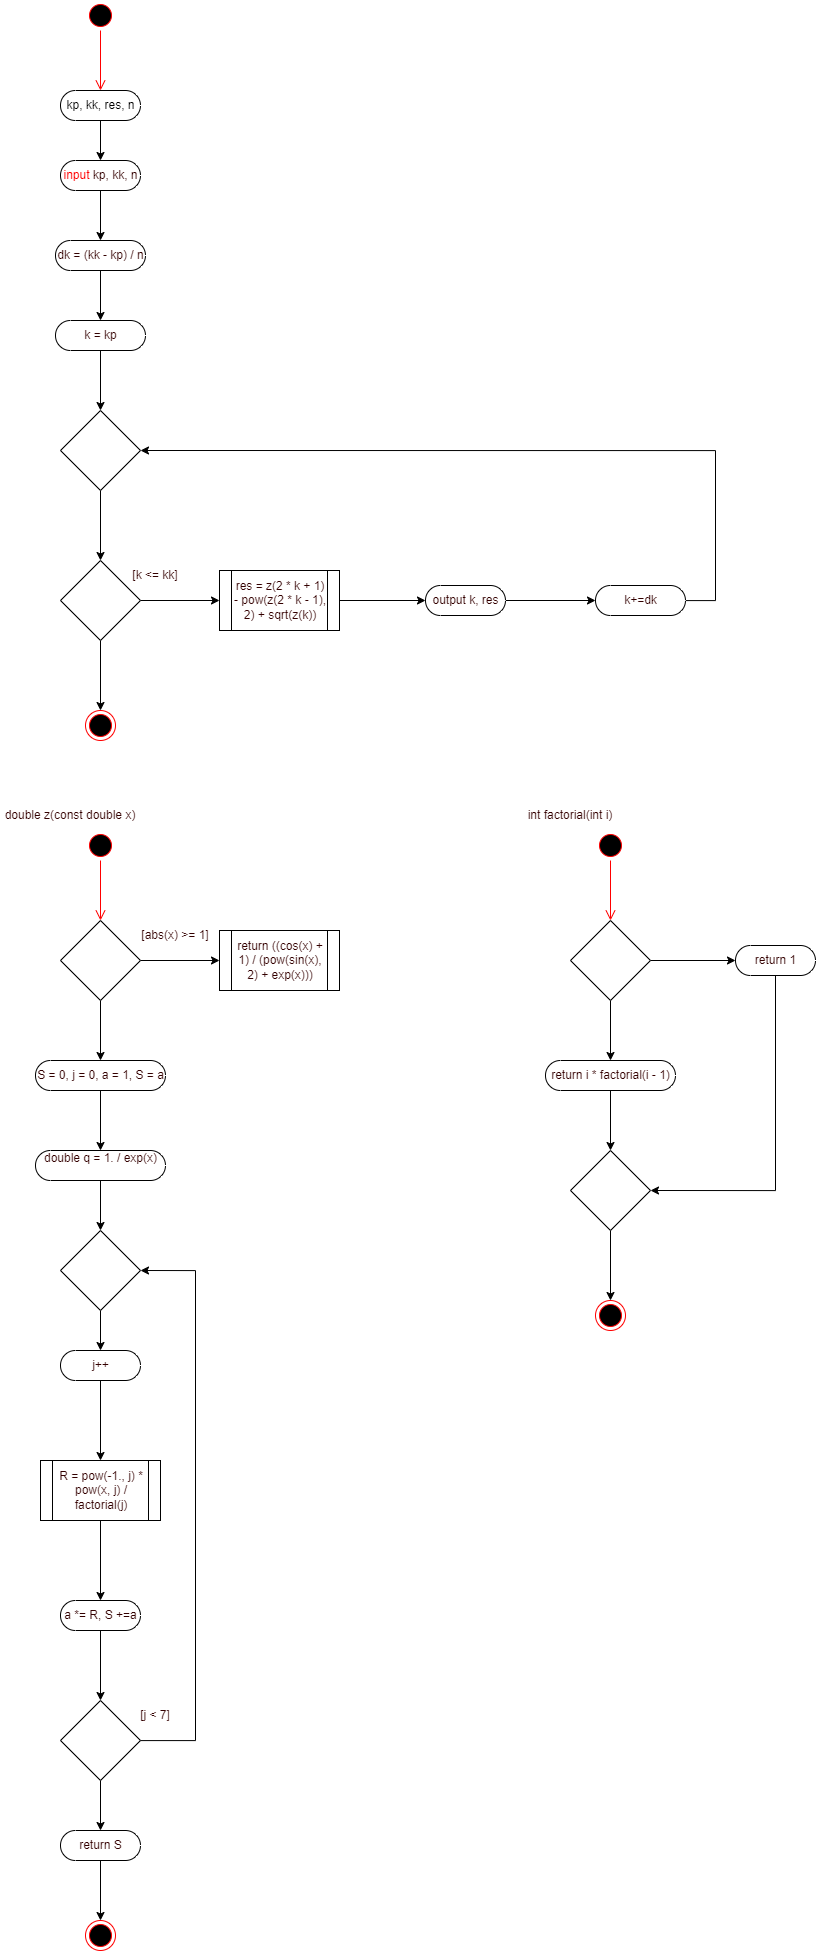

The diagram above was exported from draw.io. Its source (the exported page's mxGraphModel, read from the mxfile embedded in the PNG):
<mxGraphModel dx="1276" dy="1573" grid="1" gridSize="10" guides="1" tooltips="1" connect="1" arrows="1" fold="1" page="1" pageScale="1" pageWidth="827" pageHeight="1169" math="0" shadow="0">
  <root>
    <mxCell id="0" />
    <mxCell id="1" parent="0" />
    <mxCell id="WQ_S8p9ZFYf-lBmA9juj-1" value="" style="ellipse;html=1;shape=startState;fillColor=#000000;strokeColor=#ff0000;" vertex="1" parent="1">
      <mxGeometry x="220" y="40" width="30" height="30" as="geometry" />
    </mxCell>
    <mxCell id="WQ_S8p9ZFYf-lBmA9juj-2" value="" style="edgeStyle=orthogonalEdgeStyle;html=1;verticalAlign=bottom;endArrow=open;endSize=8;strokeColor=#ff0000;rounded=0;" edge="1" source="WQ_S8p9ZFYf-lBmA9juj-1" parent="1">
      <mxGeometry relative="1" as="geometry">
        <mxPoint x="235" y="130" as="targetPoint" />
      </mxGeometry>
    </mxCell>
    <mxCell id="WQ_S8p9ZFYf-lBmA9juj-5" style="edgeStyle=orthogonalEdgeStyle;rounded=0;orthogonalLoop=1;jettySize=auto;html=1;entryX=0.5;entryY=0.5;entryDx=0;entryDy=-15;entryPerimeter=0;" edge="1" parent="1" source="WQ_S8p9ZFYf-lBmA9juj-3" target="WQ_S8p9ZFYf-lBmA9juj-4">
      <mxGeometry relative="1" as="geometry" />
    </mxCell>
    <mxCell id="WQ_S8p9ZFYf-lBmA9juj-3" value="&lt;div style=&quot;text-align: start;&quot;&gt;kp, kk, res, n&lt;br&gt;&lt;/div&gt;" style="html=1;dashed=0;whitespace=wrap;shape=mxgraph.dfd.start" vertex="1" parent="1">
      <mxGeometry x="195" y="130" width="80" height="30" as="geometry" />
    </mxCell>
    <mxCell id="WQ_S8p9ZFYf-lBmA9juj-7" style="edgeStyle=orthogonalEdgeStyle;rounded=0;orthogonalLoop=1;jettySize=auto;html=1;entryX=0.5;entryY=0.5;entryDx=0;entryDy=-15;entryPerimeter=0;fontColor=#330000;" edge="1" parent="1" source="WQ_S8p9ZFYf-lBmA9juj-4" target="WQ_S8p9ZFYf-lBmA9juj-6">
      <mxGeometry relative="1" as="geometry" />
    </mxCell>
    <mxCell id="WQ_S8p9ZFYf-lBmA9juj-4" value="&lt;div style=&quot;text-align: start;&quot;&gt;&lt;font color=&quot;#ff0000&quot;&gt;input &lt;/font&gt;&lt;font color=&quot;#330000&quot;&gt;kp, kk, n&lt;/font&gt;&lt;/div&gt;" style="html=1;dashed=0;whitespace=wrap;shape=mxgraph.dfd.start" vertex="1" parent="1">
      <mxGeometry x="195" y="200" width="80" height="30" as="geometry" />
    </mxCell>
    <mxCell id="WQ_S8p9ZFYf-lBmA9juj-9" style="edgeStyle=orthogonalEdgeStyle;rounded=0;orthogonalLoop=1;jettySize=auto;html=1;entryX=0.5;entryY=0.5;entryDx=0;entryDy=-15;entryPerimeter=0;fontColor=#330000;" edge="1" parent="1" source="WQ_S8p9ZFYf-lBmA9juj-6" target="WQ_S8p9ZFYf-lBmA9juj-8">
      <mxGeometry relative="1" as="geometry" />
    </mxCell>
    <mxCell id="WQ_S8p9ZFYf-lBmA9juj-6" value="&lt;div style=&quot;text-align: start;&quot;&gt;dk = (kk - kp) / n&lt;/div&gt;" style="html=1;dashed=0;whitespace=wrap;shape=mxgraph.dfd.start;fontColor=#330000;" vertex="1" parent="1">
      <mxGeometry x="190" y="280" width="90" height="30" as="geometry" />
    </mxCell>
    <mxCell id="WQ_S8p9ZFYf-lBmA9juj-11" style="edgeStyle=orthogonalEdgeStyle;rounded=0;orthogonalLoop=1;jettySize=auto;html=1;entryX=0.5;entryY=0;entryDx=0;entryDy=0;fontColor=#330000;" edge="1" parent="1" source="WQ_S8p9ZFYf-lBmA9juj-8" target="WQ_S8p9ZFYf-lBmA9juj-10">
      <mxGeometry relative="1" as="geometry" />
    </mxCell>
    <mxCell id="WQ_S8p9ZFYf-lBmA9juj-8" value="&lt;div style=&quot;text-align: start;&quot;&gt;k = kp&lt;/div&gt;" style="html=1;dashed=0;whitespace=wrap;shape=mxgraph.dfd.start;fontColor=#330000;" vertex="1" parent="1">
      <mxGeometry x="190" y="360" width="90" height="30" as="geometry" />
    </mxCell>
    <mxCell id="WQ_S8p9ZFYf-lBmA9juj-13" style="edgeStyle=orthogonalEdgeStyle;rounded=0;orthogonalLoop=1;jettySize=auto;html=1;entryX=0.5;entryY=0;entryDx=0;entryDy=0;fontColor=#330000;" edge="1" parent="1" source="WQ_S8p9ZFYf-lBmA9juj-10" target="WQ_S8p9ZFYf-lBmA9juj-12">
      <mxGeometry relative="1" as="geometry" />
    </mxCell>
    <mxCell id="WQ_S8p9ZFYf-lBmA9juj-10" value="" style="rhombus;whiteSpace=wrap;html=1;fontColor=#330000;" vertex="1" parent="1">
      <mxGeometry x="195" y="450" width="80" height="80" as="geometry" />
    </mxCell>
    <mxCell id="WQ_S8p9ZFYf-lBmA9juj-15" style="edgeStyle=orthogonalEdgeStyle;rounded=0;orthogonalLoop=1;jettySize=auto;html=1;entryX=0;entryY=0.5;entryDx=0;entryDy=0;fontColor=#330000;" edge="1" parent="1" source="WQ_S8p9ZFYf-lBmA9juj-12" target="WQ_S8p9ZFYf-lBmA9juj-14">
      <mxGeometry relative="1" as="geometry" />
    </mxCell>
    <mxCell id="WQ_S8p9ZFYf-lBmA9juj-24" style="edgeStyle=orthogonalEdgeStyle;rounded=0;orthogonalLoop=1;jettySize=auto;html=1;entryX=0.5;entryY=0;entryDx=0;entryDy=0;fontColor=#330000;" edge="1" parent="1" source="WQ_S8p9ZFYf-lBmA9juj-12" target="WQ_S8p9ZFYf-lBmA9juj-23">
      <mxGeometry relative="1" as="geometry" />
    </mxCell>
    <mxCell id="WQ_S8p9ZFYf-lBmA9juj-12" value="" style="rhombus;whiteSpace=wrap;html=1;fontColor=#330000;" vertex="1" parent="1">
      <mxGeometry x="195" y="600" width="80" height="80" as="geometry" />
    </mxCell>
    <mxCell id="WQ_S8p9ZFYf-lBmA9juj-19" style="edgeStyle=orthogonalEdgeStyle;rounded=0;orthogonalLoop=1;jettySize=auto;html=1;entryX=0;entryY=0.5;entryDx=0;entryDy=0;entryPerimeter=0;fontColor=#330000;" edge="1" parent="1" source="WQ_S8p9ZFYf-lBmA9juj-14" target="WQ_S8p9ZFYf-lBmA9juj-17">
      <mxGeometry relative="1" as="geometry" />
    </mxCell>
    <mxCell id="WQ_S8p9ZFYf-lBmA9juj-14" value="res = z(2 * k + 1) - pow(z(2 * k - 1), 2) + sqrt(z(k))" style="shape=process;whiteSpace=wrap;html=1;backgroundOutline=1;fontColor=#330000;" vertex="1" parent="1">
      <mxGeometry x="354" y="610" width="120" height="60" as="geometry" />
    </mxCell>
    <mxCell id="WQ_S8p9ZFYf-lBmA9juj-16" value="[k &amp;lt;= kk]" style="text;html=1;strokeColor=none;fillColor=none;align=center;verticalAlign=middle;whiteSpace=wrap;rounded=0;fontColor=#330000;" vertex="1" parent="1">
      <mxGeometry x="210" y="600" width="160" height="30" as="geometry" />
    </mxCell>
    <mxCell id="WQ_S8p9ZFYf-lBmA9juj-21" style="edgeStyle=orthogonalEdgeStyle;rounded=0;orthogonalLoop=1;jettySize=auto;html=1;entryX=0;entryY=0.5;entryDx=0;entryDy=0;entryPerimeter=0;fontColor=#330000;" edge="1" parent="1" source="WQ_S8p9ZFYf-lBmA9juj-17" target="WQ_S8p9ZFYf-lBmA9juj-20">
      <mxGeometry relative="1" as="geometry" />
    </mxCell>
    <mxCell id="WQ_S8p9ZFYf-lBmA9juj-17" value="&lt;div style=&quot;text-align: start;&quot;&gt;output k, res&lt;/div&gt;" style="html=1;dashed=0;whitespace=wrap;shape=mxgraph.dfd.start;fontColor=#330000;" vertex="1" parent="1">
      <mxGeometry x="560" y="625" width="80" height="30" as="geometry" />
    </mxCell>
    <mxCell id="WQ_S8p9ZFYf-lBmA9juj-22" style="edgeStyle=orthogonalEdgeStyle;rounded=0;orthogonalLoop=1;jettySize=auto;html=1;entryX=1;entryY=0.5;entryDx=0;entryDy=0;fontColor=#330000;" edge="1" parent="1" source="WQ_S8p9ZFYf-lBmA9juj-20" target="WQ_S8p9ZFYf-lBmA9juj-10">
      <mxGeometry relative="1" as="geometry">
        <Array as="points">
          <mxPoint x="850" y="640" />
          <mxPoint x="850" y="490" />
        </Array>
      </mxGeometry>
    </mxCell>
    <mxCell id="WQ_S8p9ZFYf-lBmA9juj-20" value="&lt;div style=&quot;text-align: start;&quot;&gt;k+=dk&lt;/div&gt;" style="html=1;dashed=0;whitespace=wrap;shape=mxgraph.dfd.start;fontColor=#330000;" vertex="1" parent="1">
      <mxGeometry x="730" y="625" width="90" height="30" as="geometry" />
    </mxCell>
    <mxCell id="WQ_S8p9ZFYf-lBmA9juj-23" value="" style="ellipse;html=1;shape=endState;fillColor=#000000;strokeColor=#ff0000;fontColor=#330000;" vertex="1" parent="1">
      <mxGeometry x="220" y="750" width="30" height="30" as="geometry" />
    </mxCell>
    <mxCell id="WQ_S8p9ZFYf-lBmA9juj-25" value="" style="ellipse;html=1;shape=startState;fillColor=#000000;strokeColor=#ff0000;fontColor=#330000;" vertex="1" parent="1">
      <mxGeometry x="220" y="870" width="30" height="30" as="geometry" />
    </mxCell>
    <mxCell id="WQ_S8p9ZFYf-lBmA9juj-26" value="" style="edgeStyle=orthogonalEdgeStyle;html=1;verticalAlign=bottom;endArrow=open;endSize=8;strokeColor=#ff0000;rounded=0;fontColor=#330000;" edge="1" source="WQ_S8p9ZFYf-lBmA9juj-25" parent="1">
      <mxGeometry relative="1" as="geometry">
        <mxPoint x="235" y="960" as="targetPoint" />
      </mxGeometry>
    </mxCell>
    <mxCell id="WQ_S8p9ZFYf-lBmA9juj-27" value="double z(const double x)" style="text;html=1;strokeColor=none;fillColor=none;align=center;verticalAlign=middle;whiteSpace=wrap;rounded=0;fontColor=#330000;" vertex="1" parent="1">
      <mxGeometry x="135" y="840" width="140" height="30" as="geometry" />
    </mxCell>
    <mxCell id="WQ_S8p9ZFYf-lBmA9juj-30" style="edgeStyle=orthogonalEdgeStyle;rounded=0;orthogonalLoop=1;jettySize=auto;html=1;entryX=0;entryY=0.5;entryDx=0;entryDy=0;fontColor=#330000;" edge="1" parent="1" source="WQ_S8p9ZFYf-lBmA9juj-28" target="WQ_S8p9ZFYf-lBmA9juj-29">
      <mxGeometry relative="1" as="geometry" />
    </mxCell>
    <mxCell id="WQ_S8p9ZFYf-lBmA9juj-33" style="edgeStyle=orthogonalEdgeStyle;rounded=0;orthogonalLoop=1;jettySize=auto;html=1;entryX=0.5;entryY=0.5;entryDx=0;entryDy=-15;entryPerimeter=0;fontColor=#330000;" edge="1" parent="1" source="WQ_S8p9ZFYf-lBmA9juj-28" target="WQ_S8p9ZFYf-lBmA9juj-32">
      <mxGeometry relative="1" as="geometry" />
    </mxCell>
    <mxCell id="WQ_S8p9ZFYf-lBmA9juj-28" value="" style="rhombus;whiteSpace=wrap;html=1;fontColor=#330000;" vertex="1" parent="1">
      <mxGeometry x="195" y="960" width="80" height="80" as="geometry" />
    </mxCell>
    <mxCell id="WQ_S8p9ZFYf-lBmA9juj-29" value="return ((cos(x) + 1) / (pow(sin(x), 2) + exp(x)))" style="shape=process;whiteSpace=wrap;html=1;backgroundOutline=1;fontColor=#330000;" vertex="1" parent="1">
      <mxGeometry x="354" y="970" width="120" height="60" as="geometry" />
    </mxCell>
    <mxCell id="WQ_S8p9ZFYf-lBmA9juj-31" value="[abs(x) &amp;gt;= 1]" style="text;html=1;strokeColor=none;fillColor=none;align=center;verticalAlign=middle;whiteSpace=wrap;rounded=0;fontColor=#330000;" vertex="1" parent="1">
      <mxGeometry x="270" y="960" width="80" height="30" as="geometry" />
    </mxCell>
    <mxCell id="WQ_S8p9ZFYf-lBmA9juj-35" style="edgeStyle=orthogonalEdgeStyle;rounded=0;orthogonalLoop=1;jettySize=auto;html=1;entryX=0.5;entryY=0.5;entryDx=0;entryDy=-15;entryPerimeter=0;fontColor=#330000;" edge="1" parent="1" source="WQ_S8p9ZFYf-lBmA9juj-32" target="WQ_S8p9ZFYf-lBmA9juj-34">
      <mxGeometry relative="1" as="geometry" />
    </mxCell>
    <mxCell id="WQ_S8p9ZFYf-lBmA9juj-32" value="&lt;div style=&quot;text-align: start;&quot;&gt;S = 0, j = 0, a = 1, S = a&lt;/div&gt;" style="html=1;dashed=0;whitespace=wrap;shape=mxgraph.dfd.start;fontColor=#330000;" vertex="1" parent="1">
      <mxGeometry x="170" y="1100" width="130" height="30" as="geometry" />
    </mxCell>
    <mxCell id="WQ_S8p9ZFYf-lBmA9juj-45" style="edgeStyle=orthogonalEdgeStyle;rounded=0;orthogonalLoop=1;jettySize=auto;html=1;entryX=0.5;entryY=0;entryDx=0;entryDy=0;fontColor=#330000;" edge="1" parent="1" source="WQ_S8p9ZFYf-lBmA9juj-34" target="WQ_S8p9ZFYf-lBmA9juj-44">
      <mxGeometry relative="1" as="geometry" />
    </mxCell>
    <mxCell id="WQ_S8p9ZFYf-lBmA9juj-34" value="&lt;div style=&quot;text-align: start;&quot;&gt;&lt;div&gt;&lt;span style=&quot;&quot;&gt;&#09;&#09;&lt;/span&gt;double q = 1. / exp(x)&lt;/div&gt;&lt;div&gt;&lt;br&gt;&lt;/div&gt;&lt;/div&gt;" style="html=1;dashed=0;whitespace=wrap;shape=mxgraph.dfd.start;fontColor=#330000;" vertex="1" parent="1">
      <mxGeometry x="170" y="1190" width="130" height="30" as="geometry" />
    </mxCell>
    <mxCell id="WQ_S8p9ZFYf-lBmA9juj-39" style="edgeStyle=orthogonalEdgeStyle;rounded=0;orthogonalLoop=1;jettySize=auto;html=1;entryX=0.5;entryY=0;entryDx=0;entryDy=0;fontColor=#330000;" edge="1" parent="1" source="WQ_S8p9ZFYf-lBmA9juj-36" target="WQ_S8p9ZFYf-lBmA9juj-37">
      <mxGeometry relative="1" as="geometry" />
    </mxCell>
    <mxCell id="WQ_S8p9ZFYf-lBmA9juj-36" value="&lt;div style=&quot;text-align: start;&quot;&gt;j++&lt;/div&gt;" style="html=1;dashed=0;whitespace=wrap;shape=mxgraph.dfd.start;fontColor=#330000;" vertex="1" parent="1">
      <mxGeometry x="195" y="1390" width="80" height="30" as="geometry" />
    </mxCell>
    <mxCell id="WQ_S8p9ZFYf-lBmA9juj-41" style="edgeStyle=orthogonalEdgeStyle;rounded=0;orthogonalLoop=1;jettySize=auto;html=1;entryX=0.5;entryY=0.5;entryDx=0;entryDy=-15;entryPerimeter=0;fontColor=#330000;" edge="1" parent="1" source="WQ_S8p9ZFYf-lBmA9juj-37" target="WQ_S8p9ZFYf-lBmA9juj-40">
      <mxGeometry relative="1" as="geometry" />
    </mxCell>
    <mxCell id="WQ_S8p9ZFYf-lBmA9juj-37" value="R = pow(-1., j) * pow(x, j) / factorial(j)" style="shape=process;whiteSpace=wrap;html=1;backgroundOutline=1;fontColor=#330000;" vertex="1" parent="1">
      <mxGeometry x="175" y="1500" width="120" height="60" as="geometry" />
    </mxCell>
    <mxCell id="WQ_S8p9ZFYf-lBmA9juj-43" style="edgeStyle=orthogonalEdgeStyle;rounded=0;orthogonalLoop=1;jettySize=auto;html=1;entryX=0.5;entryY=0;entryDx=0;entryDy=0;fontColor=#330000;" edge="1" parent="1" source="WQ_S8p9ZFYf-lBmA9juj-40" target="WQ_S8p9ZFYf-lBmA9juj-42">
      <mxGeometry relative="1" as="geometry" />
    </mxCell>
    <mxCell id="WQ_S8p9ZFYf-lBmA9juj-40" value="&lt;div style=&quot;text-align: start;&quot;&gt;a *= R, S +=a&lt;/div&gt;" style="html=1;dashed=0;whitespace=wrap;shape=mxgraph.dfd.start;fontColor=#330000;" vertex="1" parent="1">
      <mxGeometry x="195" y="1640" width="80" height="30" as="geometry" />
    </mxCell>
    <mxCell id="WQ_S8p9ZFYf-lBmA9juj-47" style="edgeStyle=orthogonalEdgeStyle;rounded=0;orthogonalLoop=1;jettySize=auto;html=1;entryX=1;entryY=0.5;entryDx=0;entryDy=0;fontColor=#330000;" edge="1" parent="1" source="WQ_S8p9ZFYf-lBmA9juj-42" target="WQ_S8p9ZFYf-lBmA9juj-44">
      <mxGeometry relative="1" as="geometry">
        <Array as="points">
          <mxPoint x="330" y="1780" />
          <mxPoint x="330" y="1310" />
        </Array>
      </mxGeometry>
    </mxCell>
    <mxCell id="WQ_S8p9ZFYf-lBmA9juj-50" style="edgeStyle=orthogonalEdgeStyle;rounded=0;orthogonalLoop=1;jettySize=auto;html=1;entryX=0.5;entryY=0.5;entryDx=0;entryDy=-15;entryPerimeter=0;fontColor=#330000;" edge="1" parent="1" source="WQ_S8p9ZFYf-lBmA9juj-42" target="WQ_S8p9ZFYf-lBmA9juj-49">
      <mxGeometry relative="1" as="geometry" />
    </mxCell>
    <mxCell id="WQ_S8p9ZFYf-lBmA9juj-42" value="" style="rhombus;whiteSpace=wrap;html=1;fontColor=#330000;" vertex="1" parent="1">
      <mxGeometry x="195" y="1740" width="80" height="80" as="geometry" />
    </mxCell>
    <mxCell id="WQ_S8p9ZFYf-lBmA9juj-46" style="edgeStyle=orthogonalEdgeStyle;rounded=0;orthogonalLoop=1;jettySize=auto;html=1;entryX=0.5;entryY=0.5;entryDx=0;entryDy=-15;entryPerimeter=0;fontColor=#330000;" edge="1" parent="1" source="WQ_S8p9ZFYf-lBmA9juj-44" target="WQ_S8p9ZFYf-lBmA9juj-36">
      <mxGeometry relative="1" as="geometry" />
    </mxCell>
    <mxCell id="WQ_S8p9ZFYf-lBmA9juj-44" value="" style="rhombus;whiteSpace=wrap;html=1;fontColor=#330000;" vertex="1" parent="1">
      <mxGeometry x="195" y="1270" width="80" height="80" as="geometry" />
    </mxCell>
    <mxCell id="WQ_S8p9ZFYf-lBmA9juj-48" value="[j &amp;lt; 7]" style="text;html=1;strokeColor=none;fillColor=none;align=center;verticalAlign=middle;whiteSpace=wrap;rounded=0;fontColor=#330000;" vertex="1" parent="1">
      <mxGeometry x="260" y="1740" width="60" height="30" as="geometry" />
    </mxCell>
    <mxCell id="WQ_S8p9ZFYf-lBmA9juj-52" style="edgeStyle=orthogonalEdgeStyle;rounded=0;orthogonalLoop=1;jettySize=auto;html=1;fontColor=#330000;" edge="1" parent="1" source="WQ_S8p9ZFYf-lBmA9juj-49" target="WQ_S8p9ZFYf-lBmA9juj-51">
      <mxGeometry relative="1" as="geometry" />
    </mxCell>
    <mxCell id="WQ_S8p9ZFYf-lBmA9juj-49" value="&lt;div style=&quot;text-align: start;&quot;&gt;return S&lt;/div&gt;" style="html=1;dashed=0;whitespace=wrap;shape=mxgraph.dfd.start;fontColor=#330000;" vertex="1" parent="1">
      <mxGeometry x="195" y="1870" width="80" height="30" as="geometry" />
    </mxCell>
    <mxCell id="WQ_S8p9ZFYf-lBmA9juj-51" value="" style="ellipse;html=1;shape=endState;fillColor=#000000;strokeColor=#ff0000;fontColor=#330000;" vertex="1" parent="1">
      <mxGeometry x="220" y="1960" width="30" height="30" as="geometry" />
    </mxCell>
    <mxCell id="WQ_S8p9ZFYf-lBmA9juj-53" value="" style="ellipse;html=1;shape=startState;fillColor=#000000;strokeColor=#ff0000;fontColor=#330000;" vertex="1" parent="1">
      <mxGeometry x="730" y="870" width="30" height="30" as="geometry" />
    </mxCell>
    <mxCell id="WQ_S8p9ZFYf-lBmA9juj-54" value="" style="edgeStyle=orthogonalEdgeStyle;html=1;verticalAlign=bottom;endArrow=open;endSize=8;strokeColor=#ff0000;rounded=0;fontColor=#330000;" edge="1" source="WQ_S8p9ZFYf-lBmA9juj-53" parent="1">
      <mxGeometry relative="1" as="geometry">
        <mxPoint x="745" y="960" as="targetPoint" />
      </mxGeometry>
    </mxCell>
    <mxCell id="WQ_S8p9ZFYf-lBmA9juj-55" value="int factorial(int i)" style="text;html=1;strokeColor=none;fillColor=none;align=center;verticalAlign=middle;whiteSpace=wrap;rounded=0;fontColor=#330000;" vertex="1" parent="1">
      <mxGeometry x="660" y="840" width="90" height="30" as="geometry" />
    </mxCell>
    <mxCell id="WQ_S8p9ZFYf-lBmA9juj-58" style="edgeStyle=orthogonalEdgeStyle;rounded=0;orthogonalLoop=1;jettySize=auto;html=1;entryX=0;entryY=0.5;entryDx=0;entryDy=0;entryPerimeter=0;fontColor=#330000;" edge="1" parent="1" source="WQ_S8p9ZFYf-lBmA9juj-56" target="WQ_S8p9ZFYf-lBmA9juj-57">
      <mxGeometry relative="1" as="geometry" />
    </mxCell>
    <mxCell id="WQ_S8p9ZFYf-lBmA9juj-60" style="edgeStyle=orthogonalEdgeStyle;rounded=0;orthogonalLoop=1;jettySize=auto;html=1;entryX=0.5;entryY=0.5;entryDx=0;entryDy=-15;entryPerimeter=0;fontColor=#330000;" edge="1" parent="1" source="WQ_S8p9ZFYf-lBmA9juj-56" target="WQ_S8p9ZFYf-lBmA9juj-59">
      <mxGeometry relative="1" as="geometry" />
    </mxCell>
    <mxCell id="WQ_S8p9ZFYf-lBmA9juj-56" value="" style="rhombus;whiteSpace=wrap;html=1;fontColor=#330000;" vertex="1" parent="1">
      <mxGeometry x="705" y="960" width="80" height="80" as="geometry" />
    </mxCell>
    <mxCell id="WQ_S8p9ZFYf-lBmA9juj-64" style="edgeStyle=orthogonalEdgeStyle;rounded=0;orthogonalLoop=1;jettySize=auto;html=1;fontColor=#330000;entryX=1;entryY=0.5;entryDx=0;entryDy=0;" edge="1" parent="1" source="WQ_S8p9ZFYf-lBmA9juj-57" target="WQ_S8p9ZFYf-lBmA9juj-61">
      <mxGeometry relative="1" as="geometry">
        <mxPoint x="790" y="1240" as="targetPoint" />
        <Array as="points">
          <mxPoint x="910" y="1230" />
        </Array>
      </mxGeometry>
    </mxCell>
    <mxCell id="WQ_S8p9ZFYf-lBmA9juj-57" value="&lt;div style=&quot;text-align: start;&quot;&gt;return 1&lt;/div&gt;" style="html=1;dashed=0;whitespace=wrap;shape=mxgraph.dfd.start;fontColor=#330000;" vertex="1" parent="1">
      <mxGeometry x="870" y="985" width="80" height="30" as="geometry" />
    </mxCell>
    <mxCell id="WQ_S8p9ZFYf-lBmA9juj-62" style="edgeStyle=orthogonalEdgeStyle;rounded=0;orthogonalLoop=1;jettySize=auto;html=1;entryX=0.5;entryY=0;entryDx=0;entryDy=0;fontColor=#330000;" edge="1" parent="1" source="WQ_S8p9ZFYf-lBmA9juj-59" target="WQ_S8p9ZFYf-lBmA9juj-61">
      <mxGeometry relative="1" as="geometry" />
    </mxCell>
    <mxCell id="WQ_S8p9ZFYf-lBmA9juj-59" value="&lt;div style=&quot;text-align: start;&quot;&gt;return i * factorial(i - 1)&lt;br&gt;&lt;/div&gt;" style="html=1;dashed=0;whitespace=wrap;shape=mxgraph.dfd.start;fontColor=#330000;" vertex="1" parent="1">
      <mxGeometry x="680" y="1100" width="130" height="30" as="geometry" />
    </mxCell>
    <mxCell id="WQ_S8p9ZFYf-lBmA9juj-67" style="edgeStyle=orthogonalEdgeStyle;rounded=0;orthogonalLoop=1;jettySize=auto;html=1;fontColor=#330000;" edge="1" parent="1" source="WQ_S8p9ZFYf-lBmA9juj-61" target="WQ_S8p9ZFYf-lBmA9juj-66">
      <mxGeometry relative="1" as="geometry" />
    </mxCell>
    <mxCell id="WQ_S8p9ZFYf-lBmA9juj-61" value="" style="rhombus;whiteSpace=wrap;html=1;fontColor=#330000;" vertex="1" parent="1">
      <mxGeometry x="705" y="1190" width="80" height="80" as="geometry" />
    </mxCell>
    <mxCell id="WQ_S8p9ZFYf-lBmA9juj-66" value="" style="ellipse;html=1;shape=endState;fillColor=#000000;strokeColor=#ff0000;fontColor=#330000;" vertex="1" parent="1">
      <mxGeometry x="730" y="1340" width="30" height="30" as="geometry" />
    </mxCell>
  </root>
</mxGraphModel>